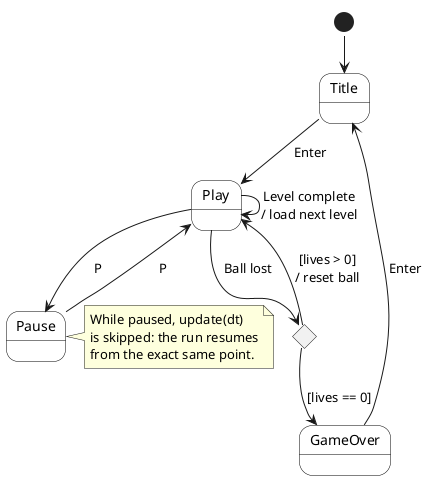

The diagram above was rendered by PlantUML. Its source (embedded in the PNG):
@startuml state-machine
!pragma layout smetana
' Breakout - Finite state machine, owned by Game (ACA 1)
' Render:  java -jar plantuml.jar -Playout=smetana docs/uml/state-machine.puml

skinparam shadowing false
skinparam state {
  BackgroundColor White
  BorderColor Black
}

state "Title" as Title
state "Play" as Play
state "Pause" as Pause
state "GameOver" as GameOver
state ballLost <<choice>>

[*]      --> Title
Title    --> Play     : Enter
Play     --> Pause    : P
Pause    --> Play     : P
Play     --> Play     : Level complete\n/ load next level
Play     --> ballLost : Ball lost
ballLost --> Play     : [lives > 0]\n/ reset ball
ballLost --> GameOver : [lives == 0]
GameOver --> Title    : Enter

note right of Pause
  While paused, update(dt)
  is skipped: the run resumes
  from the exact same point.
end note
@enduml